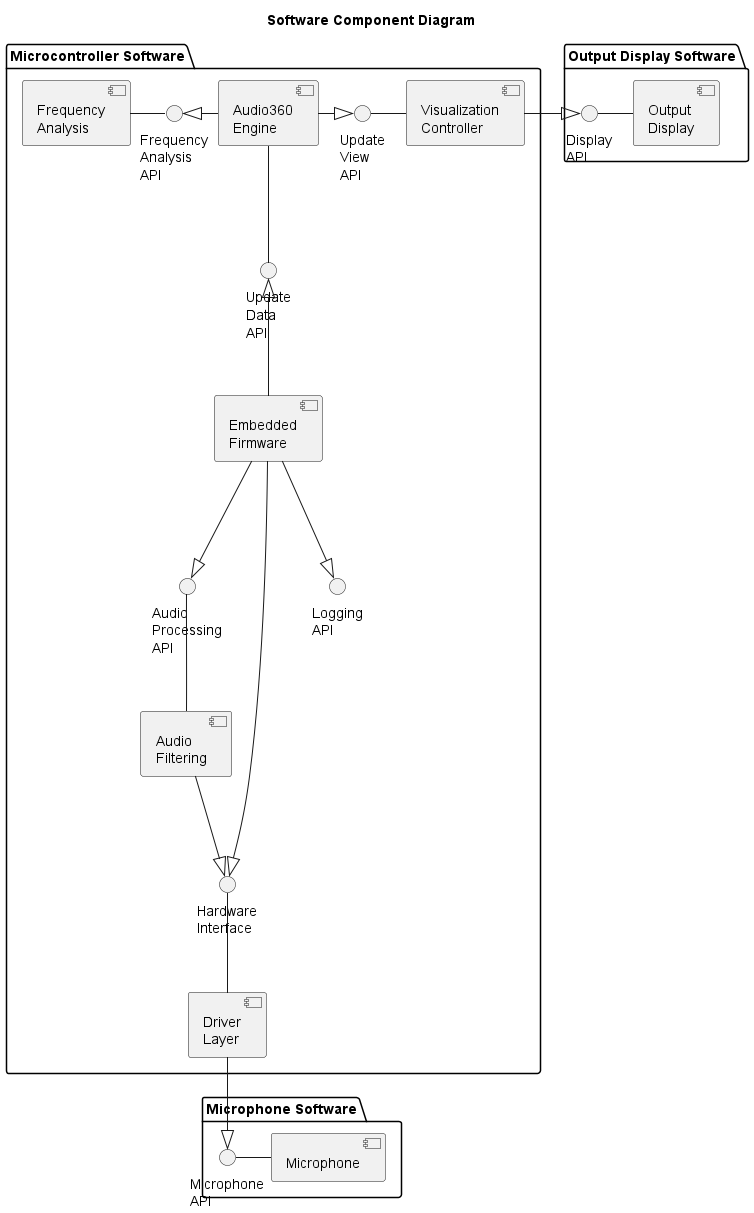

The diagram above was rendered by PlantUML. Its source (embedded in the PNG):
@startuml software_component_diagram

top to bottom direction
skinparam wrapWidth 50

title Software Component Diagram

package "Microphone Software" {
    component "Microphone" as Microphone

    interface "Microphone API" as MicrophoneAPI

    Microphone -left- MicrophoneAPI
}

package "Output Display Software" {
    component "Output Display" as OutputDisplay

    interface "Display API" as DisplayAPI

    OutputDisplay -left- DisplayAPI
}

package "Microcontroller Software" {
    component "Embedded Firmware" as Firmware
    component "Driver Layer" as Drivers
    component "Audio Filtering" as AudioFiltering
    component "Audio360 Engine" as Engine
    component "Frequency Analysis" as FreqAnalysis
    component "Visualization Controller" as VizController

    interface "Hardware Interface" as HardwareInterface
    interface "Audio Processing API" as AudioProcessAPI
    interface "Update Data API" as UpdateData
    interface "Frequency Analysis API" as RunAnalysis
    interface "Update View API" as UpdateView
    interface "Logging API" as Logging

    Drivers -up- HardwareInterface
    Firmware --|> HardwareInterface
    AudioFiltering --|> HardwareInterface

    AudioFiltering -up- AudioProcessAPI
    Firmware -down-|> AudioProcessAPI

    Engine -down- UpdateData
    Firmware -up-|> UpdateData

    VizController -left- UpdateView
    Engine -right-|> UpdateView

    FreqAnalysis -right- RunAnalysis
    Engine -left-|> RunAnalysis

    Firmware --|> Logging

    VizController -right-|> DisplayAPI

    Drivers -down-|> MicrophoneAPI
}

@enduml